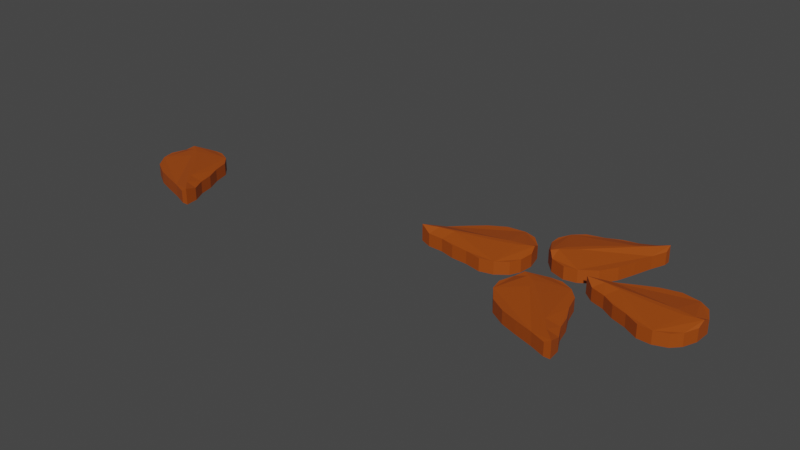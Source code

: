 # Source: Kwaki_Seeds.blend  (saved by Blender 2.93.21; exported with 4.5.12 LTS)
import bpy
from mathutils import Matrix  # noqa: F401  (used for matrix-valued properties, if any)

bpy.ops.wm.read_factory_settings(use_empty=True)
scene = bpy.context.scene
scene.name = 'Scene'

# ---- collections
col_collection = bpy.data.collections.new('Collection'); scene.collection.children.link(col_collection)

# ---- materials (node trees are filled in below, after node groups)
mat_material_001 = bpy.data.materials.new('Material.001')
mat_material_001.use_transparent_shadow = False
mat_material_001.diffuse_color = (0.3758, 0.1366, 0.01484, 1.0)
mat_material_003 = bpy.data.materials.new('Material.003')
mat_material_003.use_transparent_shadow = False
mat_material_003.diffuse_color = (0.3758, 0.1366, 0.01484, 1.0)
mat_material_004 = bpy.data.materials.new('Material.004')
mat_material_004.use_transparent_shadow = False
mat_material_004.diffuse_color = (0.3758, 0.1366, 0.01484, 1.0)
mat_material_005 = bpy.data.materials.new('Material.005')
mat_material_005.use_transparent_shadow = False
mat_material_005.diffuse_color = (0.3758, 0.1366, 0.01484, 1.0)
mat_material_006 = bpy.data.materials.new('Material.006')
mat_material_006.use_transparent_shadow = False
mat_material_006.diffuse_color = (0.3758, 0.1366, 0.01484, 1.0)

# ---- material node trees
mat_material_001.use_nodes = True; mat_material_001.node_tree.nodes.clear()
_N = mat_material_001.node_tree.nodes; _L = mat_material_001.node_tree.links
n0 = _N.new('ShaderNodeBsdfPrincipled'); n0.name = 'Principled BSDF'; n0.location = (10, 300)
n0.distribution = 'GGX'
n0.subsurface_method = 'BURLEY'
n0.inputs[0].default_value = (0.3506, 0.06286, 0.003061, 1.0)
n0.inputs[3].default_value = 1.45
n0.inputs[27].default_value = (0.0, 0.0, 0.0, 1.0)
n0.inputs[28].default_value = 1.0
n1 = _N.new('ShaderNodeOutputMaterial'); n1.name = 'Material Output'; n1.location = (300, 300)
_L.new(n0.outputs[0], n1.inputs[0])
n1.is_active_output = True
mat_material_003.use_nodes = True; mat_material_003.node_tree.nodes.clear()
_N = mat_material_003.node_tree.nodes; _L = mat_material_003.node_tree.links
n0 = _N.new('ShaderNodeBsdfPrincipled'); n0.name = 'Principled BSDF'; n0.location = (10, 300)
n0.distribution = 'GGX'
n0.subsurface_method = 'BURLEY'
n0.inputs[0].default_value = (0.3506, 0.06286, 0.003061, 1.0)
n0.inputs[3].default_value = 1.45
n0.inputs[27].default_value = (0.0, 0.0, 0.0, 1.0)
n0.inputs[28].default_value = 1.0
n1 = _N.new('ShaderNodeOutputMaterial'); n1.name = 'Material Output'; n1.location = (300, 300)
_L.new(n0.outputs[0], n1.inputs[0])
n1.is_active_output = True
mat_material_004.use_nodes = True; mat_material_004.node_tree.nodes.clear()
_N = mat_material_004.node_tree.nodes; _L = mat_material_004.node_tree.links
n0 = _N.new('ShaderNodeBsdfPrincipled'); n0.name = 'Principled BSDF'; n0.location = (10, 300)
n0.distribution = 'GGX'
n0.subsurface_method = 'BURLEY'
n0.inputs[0].default_value = (0.3506, 0.06286, 0.003061, 1.0)
n0.inputs[3].default_value = 1.45
n0.inputs[27].default_value = (0.0, 0.0, 0.0, 1.0)
n0.inputs[28].default_value = 1.0
n1 = _N.new('ShaderNodeOutputMaterial'); n1.name = 'Material Output'; n1.location = (300, 300)
_L.new(n0.outputs[0], n1.inputs[0])
n1.is_active_output = True
mat_material_005.use_nodes = True; mat_material_005.node_tree.nodes.clear()
_N = mat_material_005.node_tree.nodes; _L = mat_material_005.node_tree.links
n0 = _N.new('ShaderNodeBsdfPrincipled'); n0.name = 'Principled BSDF'; n0.location = (10, 300)
n0.distribution = 'GGX'
n0.subsurface_method = 'BURLEY'
n0.inputs[0].default_value = (0.3506, 0.06286, 0.003061, 1.0)
n0.inputs[3].default_value = 1.45
n0.inputs[27].default_value = (0.0, 0.0, 0.0, 1.0)
n0.inputs[28].default_value = 1.0
n1 = _N.new('ShaderNodeOutputMaterial'); n1.name = 'Material Output'; n1.location = (300, 300)
_L.new(n0.outputs[0], n1.inputs[0])
n1.is_active_output = True
mat_material_006.use_nodes = True; mat_material_006.node_tree.nodes.clear()
_N = mat_material_006.node_tree.nodes; _L = mat_material_006.node_tree.links
n0 = _N.new('ShaderNodeBsdfPrincipled'); n0.name = 'Principled BSDF'; n0.location = (10, 300)
n0.distribution = 'GGX'
n0.subsurface_method = 'BURLEY'
n0.inputs[0].default_value = (0.3506, 0.06286, 0.003061, 1.0)
n0.inputs[3].default_value = 1.45
n0.inputs[27].default_value = (0.0, 0.0, 0.0, 1.0)
n0.inputs[28].default_value = 1.0
n1 = _N.new('ShaderNodeOutputMaterial'); n1.name = 'Material Output'; n1.location = (300, 300)
_L.new(n0.outputs[0], n1.inputs[0])
n1.is_active_output = True

# ---- world
world_world = bpy.data.worlds.new('World'); scene.world = world_world
world_world.use_nodes = True; world_world.node_tree.nodes.clear()
_N = world_world.node_tree.nodes; _L = world_world.node_tree.links
n0 = _N.new('ShaderNodeOutputWorld'); n0.name = 'World Output'; n0.location = (300, 300)
n1 = _N.new('ShaderNodeBackground'); n1.name = 'Background'; n1.location = (10, 300)
n1.inputs[0].default_value = (0.05088, 0.05088, 0.05088, 1.0)
_L.new(n1.outputs[0], n0.inputs[0])
n0.is_active_output = True
world_world.color = (0.05088, 0.05088, 0.05088)
world_world.use_sun_shadow = False
world_world.sun_shadow_jitter_overblur = 0.0

# ---- meshes
me_plane = bpy.data.meshes.new('Plane')
me_plane.from_pydata([(1.72, -0.445, 0.08862), (1.838, -0.3213, 0.08862), (1.923, -0.1137, 0.08862), (1.934, 0.1383, 0.08862), (1.825, 0.3616, 0.08862), (1.662, 0.4686, 0.08862), (1.384, 0.5194, 0.08862), (1.104, 0.4528, 0.08862), (0.856, 0.3357, 0.08862), (0.5821, 0.1961, 0.08862), (0.3501, 0.09628, 0.08862), (0.2797, 0.02543, 0.1501), (0.4322, -0.1021, 0.08862), (0.6536, -0.1764, 0.08862), (0.849, -0.2985, 0.08862), (1.082, -0.3817, 0.08862), (1.308, -0.5087, 0.08862), (1.519, -0.5178, 0.08862), (1.928, 0.006229, 0.1501), (0.5407, 0.02819, 0.1501), (0.7733, -0.008792, 0.1501), (1.01, 0.01335, 0.1501), (1.21, -0.009839, 0.1501), (1.328, -0.0483, 0.1501), (1.55, 0.02371, 0.1501), (1.705, -0.04695, 0.1501), (1.812, -0.003281, 0.1501), (1.72, -0.445, -0.1114), (1.838, -0.3213, -0.1114), (1.923, -0.1137, -0.1114), (1.934, 0.1383, -0.1114), (1.825, 0.3616, -0.1114), (1.662, 0.4686, -0.1114), (1.384, 0.5194, -0.1114), (1.104, 0.4528, -0.1114), (0.856, 0.3357, -0.1114), (0.5821, 0.1961, -0.1114), (0.3501, 0.09628, -0.1114), (0.2797, 0.02543, -0.1114), (0.4322, -0.1021, -0.1114), (0.6536, -0.1764, -0.1114), (0.849, -0.2985, -0.1114), (1.082, -0.3817, -0.1114), (1.308, -0.5087, -0.1114), (1.519, -0.5178, -0.1114), (1.928, 0.006229, -0.1114), (0.5407, 0.02819, -0.1114), (0.7733, -0.008792, -0.1114), (1.01, 0.01335, -0.1114), (1.21, -0.009839, -0.1114), (1.328, -0.0483, -0.1114), (1.55, 0.02371, -0.1114), (1.705, -0.04695, -0.1114), (1.812, -0.003281, -0.1114), (0.06274, -0.2147, 0.08862), (-0.1086, -0.2199, 0.08862), (-0.3145, -0.3086, 0.08862), (-0.4989, -0.4809, 0.08862), (-0.5774, -0.7167, 0.08862), (-0.5359, -0.9074, 0.08862), (-0.3734, -1.138, 0.08862), (-0.1273, -1.287, 0.08862), (0.132, -1.377, 0.08862), (0.4252, -1.469, 0.08862), (0.6606, -1.561, 0.08862), (0.7605, -1.56, 0.1501), (0.7411, -1.362, 0.08862), (0.6352, -1.154, 0.08862), (0.5814, -0.9295, 0.08862), (0.4736, -0.707, 0.08862), (0.4012, -0.4579, 0.08862), (0.2569, -0.3034, 0.08862), (-0.4022, -0.3906, 0.1501), (0.5724, -1.379, 0.1501), (0.4324, -1.189, 0.1501), (0.2482, -1.039, 0.1501), (0.1217, -0.8826, 0.1501), (0.06433, -0.7724, 0.1501), (-0.1448, -0.6679, 0.1501), (-0.2056, -0.5092, 0.1501), (-0.3124, -0.4655, 0.1501), (0.06274, -0.2147, -0.1114), (-0.1086, -0.2199, -0.1114), (-0.3145, -0.3086, -0.1114), (-0.4989, -0.4809, -0.1114), (-0.5774, -0.7167, -0.1114), (-0.5359, -0.9074, -0.1114), (-0.3734, -1.138, -0.1114), (-0.1273, -1.287, -0.1114), (0.132, -1.377, -0.1114), (0.4252, -1.469, -0.1114), (0.6606, -1.561, -0.1114), (0.7605, -1.56, -0.1114), (0.7411, -1.362, -0.1114), (0.6352, -1.154, -0.1114), (0.5814, -0.9295, -0.1114), (0.4736, -0.707, -0.1114), (0.4012, -0.4579, -0.1114), (0.2569, -0.3034, -0.1114), (-0.4022, -0.3906, -0.1114), (0.5724, -1.379, -0.1114), (0.4324, -1.189, -0.1114), (0.2482, -1.039, -0.1114), (0.1217, -0.8826, -0.1114), (0.06433, -0.7724, -0.1114), (-0.1448, -0.6679, -0.1114), (-0.2056, -0.5092, -0.1114), (-0.3124, -0.4655, -0.1114), (-0.6376, 0.785, 0.08862), (-0.6341, 0.6136, 0.08862), (-0.5474, 0.4068, 0.08862), (-0.377, 0.2208, 0.08862), (-0.142, 0.1399, 0.08862), (0.04907, 0.1794, 0.08862), (0.2816, 0.3397, 0.08862), (0.4324, 0.5843, 0.08862), (0.5255, 0.8426, 0.08862), (0.6206, 1.135, 0.08862), (0.7144, 1.369, 0.08862), (0.7142, 1.469, 0.1501), (0.5162, 1.452, 0.08862), (0.307, 1.348, 0.08862), (0.08238, 1.296, 0.08862), (-0.1412, 1.191, 0.08862), (-0.391, 1.121, 0.08862), (-0.5469, 0.9782, 0.08862), (-0.4664, 0.3183, 0.1501), (0.5314, 1.283, 0.1501), (0.3406, 1.145, 0.1501), (0.189, 0.9622, 0.1501), (0.03092, 0.8373, 0.1501), (-0.07989, 0.781, 0.1501), (-0.1864, 0.573, 0.1501), (-0.3458, 0.5137, 0.1501), (-0.3905, 0.4074, 0.1501), (-0.6376, 0.785, -0.1114), (-0.6341, 0.6136, -0.1114), (-0.5474, 0.4068, -0.1114), (-0.377, 0.2208, -0.1114), (-0.142, 0.1399, -0.1114), (0.04907, 0.1794, -0.1114), (0.2816, 0.3397, -0.1114), (0.4324, 0.5843, -0.1114), (0.5255, 0.8426, -0.1114), (0.6206, 1.135, -0.1114), (0.7144, 1.369, -0.1114), (0.7142, 1.469, -0.1114), (0.5162, 1.452, -0.1114), (0.307, 1.348, -0.1114), (0.08238, 1.296, -0.1114), (-0.1412, 1.191, -0.1114), (-0.391, 1.121, -0.1114), (-0.5469, 0.9782, -0.1114), (-0.4664, 0.3183, -0.1114), (0.5314, 1.283, -0.1114), (0.3406, 1.145, -0.1114), (0.189, 0.9622, -0.1114), (0.03092, 0.8373, -0.1114), (-0.07989, 0.781, -0.1114), (-0.1864, 0.573, -0.1114), (-0.3458, 0.5137, -0.1114), (-0.3905, 0.4074, -0.1114), (-0.7575, -0.2157, 0.08862), (-0.6804, -0.06268, 0.08862), (-0.6602, 0.1606, 0.08862), (-0.7237, 0.4048, 0.08862), (-0.8935, 0.5863, 0.08862), (-1.081, 0.6408, 0.08862), (-1.361, 0.608, 0.08862), (-1.609, 0.4624, 0.08862), (-1.812, 0.2777, 0.08862), (-2.033, 0.06399, 0.08862), (-2.226, -0.09938, 0.08862), (-2.272, -0.1878, 0.1501), (-2.089, -0.265, 0.08862), (-1.856, -0.2712, 0.08862), (-1.633, -0.3307, 0.08862), (-1.386, -0.3421, 0.08862), (-1.133, -0.3973, 0.08862), (-0.9281, -0.3441, 0.08862), (-0.6904, 0.2768, 0.1501), (-2.024, -0.1087, 0.1501), (-1.79, -0.0759, 0.1501), (-1.571, 0.01451, 0.1501), (-1.373, 0.05097, 0.1501), (-1.248, 0.0488, 0.1501), (-1.057, 0.1828, 0.1501), (-0.8884, 0.1605, 0.1501), (-0.7991, 0.2336, 0.1501), (-0.7575, -0.2157, -0.1114), (-0.6804, -0.06268, -0.1114), (-0.6602, 0.1606, -0.1114), (-0.7237, 0.4048, -0.1114), (-0.8935, 0.5863, -0.1114), (-1.081, 0.6408, -0.1114), (-1.361, 0.608, -0.1114), (-1.609, 0.4624, -0.1114), (-1.812, 0.2777, -0.1114), (-2.033, 0.06399, -0.1114), (-2.226, -0.09938, -0.1114), (-2.272, -0.1878, -0.1114), (-2.089, -0.265, -0.1114), (-1.856, -0.2712, -0.1114), (-1.633, -0.3307, -0.1114), (-1.386, -0.3421, -0.1114), (-1.133, -0.3973, -0.1114), (-0.9281, -0.3441, -0.1114), (-0.6904, 0.2768, -0.1114), (-2.024, -0.1087, -0.1114), (-1.79, -0.0759, -0.1114), (-1.571, 0.01451, -0.1114), (-1.373, 0.05097, -0.1114), (-1.248, 0.0488, -0.1114), (-1.057, 0.1828, -0.1114), (-0.8884, 0.1605, -0.1114), (-0.7991, 0.2336, -0.1114)], [], [(11, 12, 13, 14, 15, 16, 17, 0, 1, 2, 18, 26, 25, 24, 23, 22, 21, 20, 19), (19, 20, 21, 22, 23, 24, 25, 26, 18, 3, 4, 5, 6, 7, 8, 9, 10, 11), (38, 46, 47, 48, 49, 50, 51, 52, 53, 45, 29, 28, 27, 44, 43, 42, 41, 40, 39), (46, 38, 37, 36, 35, 34, 33, 32, 31, 30, 45, 53, 52, 51, 50, 49, 48, 47), (1, 0, 27, 28), (2, 1, 28, 29), (3, 18, 45, 30), (4, 3, 30, 31), (5, 4, 31, 32), (6, 5, 32, 33), (7, 6, 33, 34), (8, 7, 34, 35), (9, 8, 35, 36), (10, 9, 36, 37), (11, 10, 37, 38), (12, 11, 38, 39), (13, 12, 39, 40), (14, 13, 40, 41), (15, 14, 41, 42), (16, 15, 42, 43), (17, 16, 43, 44), (0, 17, 44, 27), (18, 2, 29, 45), (65, 66, 67, 68, 69, 70, 71, 54, 55, 56, 72, 80, 79, 78, 77, 76, 75, 74, 73), (73, 74, 75, 76, 77, 78, 79, 80, 72, 57, 58, 59, 60, 61, 62, 63, 64, 65), (92, 100, 101, 102, 103, 104, 105, 106, 107, 99, 83, 82, 81, 98, 97, 96, 95, 94, 93), (100, 92, 91, 90, 89, 88, 87, 86, 85, 84, 99, 107, 106, 105, 104, 103, 102, 101), (55, 54, 81, 82), (56, 55, 82, 83), (57, 72, 99, 84), (58, 57, 84, 85), (59, 58, 85, 86), (60, 59, 86, 87), (61, 60, 87, 88), (62, 61, 88, 89), (63, 62, 89, 90), (64, 63, 90, 91), (65, 64, 91, 92), (66, 65, 92, 93), (67, 66, 93, 94), (68, 67, 94, 95), (69, 68, 95, 96), (70, 69, 96, 97), (71, 70, 97, 98), (54, 71, 98, 81), (72, 56, 83, 99), (119, 120, 121, 122, 123, 124, 125, 108, 109, 110, 126, 134, 133, 132, 131, 130, 129, 128, 127), (127, 128, 129, 130, 131, 132, 133, 134, 126, 111, 112, 113, 114, 115, 116, 117, 118, 119), (146, 154, 155, 156, 157, 158, 159, 160, 161, 153, 137, 136, 135, 152, 151, 150, 149, 148, 147), (154, 146, 145, 144, 143, 142, 141, 140, 139, 138, 153, 161, 160, 159, 158, 157, 156, 155), (109, 108, 135, 136), (110, 109, 136, 137), (111, 126, 153, 138), (112, 111, 138, 139), (113, 112, 139, 140), (114, 113, 140, 141), (115, 114, 141, 142), (116, 115, 142, 143), (117, 116, 143, 144), (118, 117, 144, 145), (119, 118, 145, 146), (120, 119, 146, 147), (121, 120, 147, 148), (122, 121, 148, 149), (123, 122, 149, 150), (124, 123, 150, 151), (125, 124, 151, 152), (108, 125, 152, 135), (126, 110, 137, 153), (173, 174, 175, 176, 177, 178, 179, 162, 163, 164, 180, 188, 187, 186, 185, 184, 183, 182, 181), (181, 182, 183, 184, 185, 186, 187, 188, 180, 165, 166, 167, 168, 169, 170, 171, 172, 173), (200, 208, 209, 210, 211, 212, 213, 214, 215, 207, 191, 190, 189, 206, 205, 204, 203, 202, 201), (208, 200, 199, 198, 197, 196, 195, 194, 193, 192, 207, 215, 214, 213, 212, 211, 210, 209), (163, 162, 189, 190), (164, 163, 190, 191), (165, 180, 207, 192), (166, 165, 192, 193), (167, 166, 193, 194), (168, 167, 194, 195), (169, 168, 195, 196), (170, 169, 196, 197), (171, 170, 197, 198), (172, 171, 198, 199), (173, 172, 199, 200), (174, 173, 200, 201), (175, 174, 201, 202), (176, 175, 202, 203), (177, 176, 203, 204), (178, 177, 204, 205), (179, 178, 205, 206), (162, 179, 206, 189), (180, 164, 191, 207)])
me_plane.polygons.foreach_set('material_index', [0, 0, 0, 0, 0, 0, 0, 0, 0, 0, 0, 0, 0, 0, 0, 0, 0, 0, 0, 0, 0, 0, 0, 1, 1, 1, 1, 1, 1, 1, 1, 1, 1, 1, 1, 1, 1, 1, 1, 1, 1, 1, 1, 1, 1, 1, 2, 2, 2, 2, 2, 2, 2, 2, 2, 2, 2, 2, 2, 2, 2, 2, 2, 2, 2, 2, 2, 2, 2, 3, 3, 3, 3, 3, 3, 3, 3, 3, 3, 3, 3, 3, 3, 3, 3, 3, 3, 3, 3, 3, 3, 3])
_uv = me_plane.uv_layers.new(name='UVMap')
_uv.uv.foreach_set('vector', [0.09064, 0.4852, 0.1669, 0.4214, 0.2776, 0.3843, 0.3753, 0.3232, 0.4917, 0.2816, 0.6048, 0.2181, 0.7104, 0.2136, 0.8107, 0.2499, 0.87, 0.3118, 0.9124, 0.4156, 0.915, 0.4756, 0.8567, 0.4708, 0.8033, 0.449, 0.726, 0.4843, 0.6148, 0.4483, 0.5557, 0.4675, 0.4556, 0.4791, 0.3374, 0.4681, 0.2212, 0.4865, 0.2212, 0.4865, 0.3374, 0.4681, 0.4556, 0.4791, 0.5557, 0.4675, 0.6148, 0.4483, 0.726, 0.4843, 0.8033, 0.449, 0.8567, 0.4708, 0.915, 0.4756, 0.9178, 0.5416, 0.8632, 0.6533, 0.7816, 0.7068, 0.6427, 0.7322, 0.503, 0.6988, 0.3788, 0.6403, 0.2419, 0.5705, 0.1259, 0.5206, 0.09064, 0.4852, 0.09064, 0.4852, 0.2212, 0.4865, 0.3374, 0.4681, 0.4556, 0.4791, 0.5557, 0.4675, 0.6148, 0.4483, 0.726, 0.4843, 0.8033, 0.449, 0.8567, 0.4708, 0.915, 0.4756, 0.9124, 0.4156, 0.87, 0.3118, 0.8107, 0.2499, 0.7104, 0.2136, 0.6048, 0.2181, 0.4917, 0.2816, 0.3753, 0.3232, 0.2776, 0.3843, 0.1669, 0.4214, 0.2212, 0.4865, 0.09064, 0.4852, 0.1259, 0.5206, 0.2419, 0.5705, 0.3788, 0.6403, 0.503, 0.6988, 0.6427, 0.7322, 0.7816, 0.7068, 0.8632, 0.6533, 0.9178, 0.5416, 0.915, 0.4756, 0.8567, 0.4708, 0.8033, 0.449, 0.726, 0.4843, 0.6148, 0.4483, 0.5557, 0.4675, 0.4556, 0.4791, 0.3374, 0.4681, 0.87, 0.3118, 0.8107, 0.2499, 0.8107, 0.2499, 0.87, 0.3118, 0.9124, 0.4156, 0.87, 0.3118, 0.87, 0.3118, 0.9124, 0.4156, 0.9178, 0.5416, 0.915, 0.4756, 0.915, 0.4756, 0.9178, 0.5416, 0.8632, 0.6533, 0.9178, 0.5416, 0.9178, 0.5416, 0.8632, 0.6533, 0.7816, 0.7068, 0.8632, 0.6533, 0.8632, 0.6533, 0.7816, 0.7068, 0.6427, 0.7322, 0.7816, 0.7068, 0.7816, 0.7068, 0.6427, 0.7322, 0.503, 0.6988, 0.6427, 0.7322, 0.6427, 0.7322, 0.503, 0.6988, 0.3788, 0.6403, 0.503, 0.6988, 0.503, 0.6988, 0.3788, 0.6403, 0.2419, 0.5705, 0.3788, 0.6403, 0.3788, 0.6403, 0.2419, 0.5705, 0.1259, 0.5206, 0.2419, 0.5705, 0.2419, 0.5705, 0.1259, 0.5206, 0.09064, 0.4852, 0.1259, 0.5206, 0.1259, 0.5206, 0.09064, 0.4852, 0.1669, 0.4214, 0.09064, 0.4852, 0.09064, 0.4852, 0.1669, 0.4214, 0.2776, 0.3843, 0.1669, 0.4214, 0.1669, 0.4214, 0.2776, 0.3843, 0.3753, 0.3232, 0.2776, 0.3843, 0.2776, 0.3843, 0.3753, 0.3232, 0.4917, 0.2816, 0.3753, 0.3232, 0.3753, 0.3232, 0.4917, 0.2816, 0.6048, 0.2181, 0.4917, 0.2816, 0.4917, 0.2816, 0.6048, 0.2181, 0.7104, 0.2136, 0.6048, 0.2181, 0.6048, 0.2181, 0.7104, 0.2136, 0.8107, 0.2499, 0.7104, 0.2136, 0.7104, 0.2136, 0.8107, 0.2499, 0.915, 0.4756, 0.9124, 0.4156, 0.9124, 0.4156, 0.915, 0.4756, 0.09064, 0.4852, 0.1669, 0.4214, 0.2776, 0.3843, 0.3753, 0.3232, 0.4917, 0.2816, 0.6048, 0.2181, 0.7104, 0.2136, 0.8107, 0.2499, 0.87, 0.3118, 0.9124, 0.4156, 0.915, 0.4756, 0.8567, 0.4708, 0.8033, 0.449, 0.726, 0.4843, 0.6148, 0.4483, 0.5557, 0.4675, 0.4556, 0.4791, 0.3374, 0.4681, 0.2212, 0.4865, 0.2212, 0.4865, 0.3374, 0.4681, 0.4556, 0.4791, 0.5557, 0.4675, 0.6148, 0.4483, 0.726, 0.4843, 0.8033, 0.449, 0.8567, 0.4708, 0.915, 0.4756, 0.9178, 0.5416, 0.8632, 0.6533, 0.7816, 0.7068, 0.6427, 0.7322, 0.503, 0.6988, 0.3788, 0.6403, 0.2419, 0.5705, 0.1259, 0.5206, 0.09064, 0.4852, 0.09064, 0.4852, 0.2212, 0.4865, 0.3374, 0.4681, 0.4556, 0.4791, 0.5557, 0.4675, 0.6148, 0.4483, 0.726, 0.4843, 0.8033, 0.449, 0.8567, 0.4708, 0.915, 0.4756, 0.9124, 0.4156, 0.87, 0.3118, 0.8107, 0.2499, 0.7104, 0.2136, 0.6048, 0.2181, 0.4917, 0.2816, 0.3753, 0.3232, 0.2776, 0.3843, 0.1669, 0.4214, 0.2212, 0.4865, 0.09064, 0.4852, 0.1259, 0.5206, 0.2419, 0.5705, 0.3788, 0.6403, 0.503, 0.6988, 0.6427, 0.7322, 0.7816, 0.7068, 0.8632, 0.6533, 0.9178, 0.5416, 0.915, 0.4756, 0.8567, 0.4708, 0.8033, 0.449, 0.726, 0.4843, 0.6148, 0.4483, 0.5557, 0.4675, 0.4556, 0.4791, 0.3374, 0.4681, 0.87, 0.3118, 0.8107, 0.2499, 0.8107, 0.2499, 0.87, 0.3118, 0.9124, 0.4156, 0.87, 0.3118, 0.87, 0.3118, 0.9124, 0.4156, 0.9178, 0.5416, 0.915, 0.4756, 0.915, 0.4756, 0.9178, 0.5416, 0.8632, 0.6533, 0.9178, 0.5416, 0.9178, 0.5416, 0.8632, 0.6533, 0.7816, 0.7068, 0.8632, 0.6533, 0.8632, 0.6533, 0.7816, 0.7068, 0.6427, 0.7322, 0.7816, 0.7068, 0.7816, 0.7068, 0.6427, 0.7322, 0.503, 0.6988, 0.6427, 0.7322, 0.6427, 0.7322, 0.503, 0.6988, 0.3788, 0.6403, 0.503, 0.6988, 0.503, 0.6988, 0.3788, 0.6403, 0.2419, 0.5705, 0.3788, 0.6403, 0.3788, 0.6403, 0.2419, 0.5705, 0.1259, 0.5206, 0.2419, 0.5705, 0.2419, 0.5705, 0.1259, 0.5206, 0.09064, 0.4852, 0.1259, 0.5206, 0.1259, 0.5206, 0.09064, 0.4852, 0.1669, 0.4214, 0.09064, 0.4852, 0.09064, 0.4852, 0.1669, 0.4214, 0.2776, 0.3843, 0.1669, 0.4214, 0.1669, 0.4214, 0.2776, 0.3843, 0.3753, 0.3232, 0.2776, 0.3843, 0.2776, 0.3843, 0.3753, 0.3232, 0.4917, 0.2816, 0.3753, 0.3232, 0.3753, 0.3232, 0.4917, 0.2816, 0.6048, 0.2181, 0.4917, 0.2816, 0.4917, 0.2816, 0.6048, 0.2181, 0.7104, 0.2136, 0.6048, 0.2181, 0.6048, 0.2181, 0.7104, 0.2136, 0.8107, 0.2499, 0.7104, 0.2136, 0.7104, 0.2136, 0.8107, 0.2499, 0.915, 0.4756, 0.9124, 0.4156, 0.9124, 0.4156, 0.915, 0.4756, 0.09064, 0.4852, 0.1669, 0.4214, 0.2776, 0.3843, 0.3753, 0.3232, 0.4917, 0.2816, 0.6048, 0.2181, 0.7104, 0.2136, 0.8107, 0.2499, 0.87, 0.3118, 0.9124, 0.4156, 0.915, 0.4756, 0.8567, 0.4708, 0.8033, 0.449, 0.726, 0.4843, 0.6148, 0.4483, 0.5557, 0.4675, 0.4556, 0.4791, 0.3374, 0.4681, 0.2212, 0.4865, 0.2212, 0.4865, 0.3374, 0.4681, 0.4556, 0.4791, 0.5557, 0.4675, 0.6148, 0.4483, 0.726, 0.4843, 0.8033, 0.449, 0.8567, 0.4708, 0.915, 0.4756, 0.9178, 0.5416, 0.8632, 0.6533, 0.7816, 0.7068, 0.6427, 0.7322, 0.503, 0.6988, 0.3788, 0.6403, 0.2419, 0.5705, 0.1259, 0.5206, 0.09064, 0.4852, 0.09064, 0.4852, 0.2212, 0.4865, 0.3374, 0.4681, 0.4556, 0.4791, 0.5557, 0.4675, 0.6148, 0.4483, 0.726, 0.4843, 0.8033, 0.449, 0.8567, 0.4708, 0.915, 0.4756, 0.9124, 0.4156, 0.87, 0.3118, 0.8107, 0.2499, 0.7104, 0.2136, 0.6048, 0.2181, 0.4917, 0.2816, 0.3753, 0.3232, 0.2776, 0.3843, 0.1669, 0.4214, 0.2212, 0.4865, 0.09064, 0.4852, 0.1259, 0.5206, 0.2419, 0.5705, 0.3788, 0.6403, 0.503, 0.6988, 0.6427, 0.7322, 0.7816, 0.7068, 0.8632, 0.6533, 0.9178, 0.5416, 0.915, 0.4756, 0.8567, 0.4708, 0.8033, 0.449, 0.726, 0.4843, 0.6148, 0.4483, 0.5557, 0.4675, 0.4556, 0.4791, 0.3374, 0.4681, 0.87, 0.3118, 0.8107, 0.2499, 0.8107, 0.2499, 0.87, 0.3118, 0.9124, 0.4156, 0.87, 0.3118, 0.87, 0.3118, 0.9124, 0.4156, 0.9178, 0.5416, 0.915, 0.4756, 0.915, 0.4756, 0.9178, 0.5416, 0.8632, 0.6533, 0.9178, 0.5416, 0.9178, 0.5416, 0.8632, 0.6533, 0.7816, 0.7068, 0.8632, 0.6533, 0.8632, 0.6533, 0.7816, 0.7068, 0.6427, 0.7322, 0.7816, 0.7068, 0.7816, 0.7068, 0.6427, 0.7322, 0.503, 0.6988, 0.6427, 0.7322, 0.6427, 0.7322, 0.503, 0.6988, 0.3788, 0.6403, 0.503, 0.6988, 0.503, 0.6988, 0.3788, 0.6403, 0.2419, 0.5705, 0.3788, 0.6403, 0.3788, 0.6403, 0.2419, 0.5705, 0.1259, 0.5206, 0.2419, 0.5705, 0.2419, 0.5705, 0.1259, 0.5206, 0.09064, 0.4852, 0.1259, 0.5206, 0.1259, 0.5206, 0.09064, 0.4852, 0.1669, 0.4214, 0.09064, 0.4852, 0.09064, 0.4852, 0.1669, 0.4214, 0.2776, 0.3843, 0.1669, 0.4214, 0.1669, 0.4214, 0.2776, 0.3843, 0.3753, 0.3232, 0.2776, 0.3843, 0.2776, 0.3843, 0.3753, 0.3232, 0.4917, 0.2816, 0.3753, 0.3232, 0.3753, 0.3232, 0.4917, 0.2816, 0.6048, 0.2181, 0.4917, 0.2816, 0.4917, 0.2816, 0.6048, 0.2181, 0.7104, 0.2136, 0.6048, 0.2181, 0.6048, 0.2181, 0.7104, 0.2136, 0.8107, 0.2499, 0.7104, 0.2136, 0.7104, 0.2136, 0.8107, 0.2499, 0.915, 0.4756, 0.9124, 0.4156, 0.9124, 0.4156, 0.915, 0.4756, 0.09064, 0.4852, 0.1669, 0.4214, 0.2776, 0.3843, 0.3753, 0.3232, 0.4917, 0.2816, 0.6048, 0.2181, 0.7104, 0.2136, 0.8107, 0.2499, 0.87, 0.3118, 0.9124, 0.4156, 0.915, 0.4756, 0.8567, 0.4708, 0.8033, 0.449, 0.726, 0.4843, 0.6148, 0.4483, 0.5557, 0.4675, 0.4556, 0.4791, 0.3374, 0.4681, 0.2212, 0.4865, 0.2212, 0.4865, 0.3374, 0.4681, 0.4556, 0.4791, 0.5557, 0.4675, 0.6148, 0.4483, 0.726, 0.4843, 0.8033, 0.449, 0.8567, 0.4708, 0.915, 0.4756, 0.9178, 0.5416, 0.8632, 0.6533, 0.7816, 0.7068, 0.6427, 0.7322, 0.503, 0.6988, 0.3788, 0.6403, 0.2419, 0.5705, 0.1259, 0.5206, 0.09064, 0.4852, 0.09064, 0.4852, 0.2212, 0.4865, 0.3374, 0.4681, 0.4556, 0.4791, 0.5557, 0.4675, 0.6148, 0.4483, 0.726, 0.4843, 0.8033, 0.449, 0.8567, 0.4708, 0.915, 0.4756, 0.9124, 0.4156, 0.87, 0.3118, 0.8107, 0.2499, 0.7104, 0.2136, 0.6048, 0.2181, 0.4917, 0.2816, 0.3753, 0.3232, 0.2776, 0.3843, 0.1669, 0.4214, 0.2212, 0.4865, 0.09064, 0.4852, 0.1259, 0.5206, 0.2419, 0.5705, 0.3788, 0.6403, 0.503, 0.6988, 0.6427, 0.7322, 0.7816, 0.7068, 0.8632, 0.6533, 0.9178, 0.5416, 0.915, 0.4756, 0.8567, 0.4708, 0.8033, 0.449, 0.726, 0.4843, 0.6148, 0.4483, 0.5557, 0.4675, 0.4556, 0.4791, 0.3374, 0.4681, 0.87, 0.3118, 0.8107, 0.2499, 0.8107, 0.2499, 0.87, 0.3118, 0.9124, 0.4156, 0.87, 0.3118, 0.87, 0.3118, 0.9124, 0.4156, 0.9178, 0.5416, 0.915, 0.4756, 0.915, 0.4756, 0.9178, 0.5416, 0.8632, 0.6533, 0.9178, 0.5416, 0.9178, 0.5416, 0.8632, 0.6533, 0.7816, 0.7068, 0.8632, 0.6533, 0.8632, 0.6533, 0.7816, 0.7068, 0.6427, 0.7322, 0.7816, 0.7068, 0.7816, 0.7068, 0.6427, 0.7322, 0.503, 0.6988, 0.6427, 0.7322, 0.6427, 0.7322, 0.503, 0.6988, 0.3788, 0.6403, 0.503, 0.6988, 0.503, 0.6988, 0.3788, 0.6403, 0.2419, 0.5705, 0.3788, 0.6403, 0.3788, 0.6403, 0.2419, 0.5705, 0.1259, 0.5206, 0.2419, 0.5705, 0.2419, 0.5705, 0.1259, 0.5206, 0.09064, 0.4852, 0.1259, 0.5206, 0.1259, 0.5206, 0.09064, 0.4852, 0.1669, 0.4214, 0.09064, 0.4852, 0.09064, 0.4852, 0.1669, 0.4214, 0.2776, 0.3843, 0.1669, 0.4214, 0.1669, 0.4214, 0.2776, 0.3843, 0.3753, 0.3232, 0.2776, 0.3843, 0.2776, 0.3843, 0.3753, 0.3232, 0.4917, 0.2816, 0.3753, 0.3232, 0.3753, 0.3232, 0.4917, 0.2816, 0.6048, 0.2181, 0.4917, 0.2816, 0.4917, 0.2816, 0.6048, 0.2181, 0.7104, 0.2136, 0.6048, 0.2181, 0.6048, 0.2181, 0.7104, 0.2136, 0.8107, 0.2499, 0.7104, 0.2136, 0.7104, 0.2136, 0.8107, 0.2499, 0.915, 0.4756, 0.9124, 0.4156, 0.9124, 0.4156, 0.915, 0.4756])
me_plane.materials.append(mat_material_001)
me_plane.materials.append(mat_material_003)
me_plane.materials.append(mat_material_004)
me_plane.materials.append(mat_material_005)
me_plane.use_remesh_fix_poles = True
me_plane.use_remesh_preserve_attributes = False
me_plane.update()
me_plane_005 = bpy.data.meshes.new('Plane.005')
me_plane_005.from_pydata([(0.6215, -0.5001, 0.0), (0.7401, -0.3764, 0.0), (0.8248, -0.1688, 0.0), (0.8356, 0.08325, 0.0), (0.7264, 0.3065, 0.0), (0.5632, 0.4135, 0.0), (0.2855, 0.4643, 0.0), (0.00593, 0.3977, 0.0), (-0.2424, 0.2806, 0.0), (-0.5163, 0.141, 0.0), (-0.7483, 0.04118, 0.0), (-0.8187, -0.02967, 0.06146), (-0.6662, -0.1572, 0.0), (-0.4448, -0.2315, 0.0), (-0.2494, -0.3536, 0.0), (-0.01657, -0.4368, 0.0), (0.2096, -0.5638, 0.0), (0.4208, -0.5729, 0.0), (0.83, -0.04887, 0.06146), (-0.5577, -0.02691, 0.06146), (-0.3251, -0.06389, 0.06146), (-0.08874, -0.04175, 0.06146), (0.1114, -0.06494, 0.06146), (0.2296, -0.1034, 0.06146), (0.4519, -0.0314, 0.06146), (0.6066, -0.1021, 0.06146), (0.7133, -0.05838, 0.06146), (0.6215, -0.5001, -0.2), (0.7401, -0.3764, -0.2), (0.8248, -0.1688, -0.2), (0.8356, 0.08325, -0.2), (0.7264, 0.3065, -0.2), (0.5632, 0.4135, -0.2), (0.2855, 0.4643, -0.2), (0.00593, 0.3977, -0.2), (-0.2424, 0.2806, -0.2), (-0.5163, 0.141, -0.2), (-0.7483, 0.04118, -0.2), (-0.8187, -0.02967, -0.2), (-0.6662, -0.1572, -0.2), (-0.4448, -0.2315, -0.2), (-0.2494, -0.3536, -0.2), (-0.01657, -0.4368, -0.2), (0.2096, -0.5638, -0.2), (0.4208, -0.5729, -0.2), (0.83, -0.04887, -0.2), (-0.5577, -0.02691, -0.2), (-0.3251, -0.06389, -0.2), (-0.08874, -0.04175, -0.2), (0.1114, -0.06494, -0.2), (0.2296, -0.1034, -0.2), (0.4519, -0.0314, -0.2), (0.6066, -0.1021, -0.2), (0.7133, -0.05838, -0.2)], [], [(11, 12, 13, 14, 15, 16, 17, 0, 1, 2, 18, 26, 25, 24, 23, 22, 21, 20, 19), (19, 20, 21, 22, 23, 24, 25, 26, 18, 3, 4, 5, 6, 7, 8, 9, 10, 11), (38, 46, 47, 48, 49, 50, 51, 52, 53, 45, 29, 28, 27, 44, 43, 42, 41, 40, 39), (46, 38, 37, 36, 35, 34, 33, 32, 31, 30, 45, 53, 52, 51, 50, 49, 48, 47), (1, 0, 27, 28), (2, 1, 28, 29), (3, 18, 45, 30), (4, 3, 30, 31), (5, 4, 31, 32), (6, 5, 32, 33), (7, 6, 33, 34), (8, 7, 34, 35), (9, 8, 35, 36), (10, 9, 36, 37), (11, 10, 37, 38), (12, 11, 38, 39), (13, 12, 39, 40), (14, 13, 40, 41), (15, 14, 41, 42), (16, 15, 42, 43), (17, 16, 43, 44), (0, 17, 44, 27), (18, 2, 29, 45)])
_uv = me_plane_005.uv_layers.new(name='UVMap')
_uv.uv.foreach_set('vector', [0.09064, 0.4852, 0.1669, 0.4214, 0.2776, 0.3843, 0.3753, 0.3232, 0.4917, 0.2816, 0.6048, 0.2181, 0.7104, 0.2136, 0.8107, 0.2499, 0.87, 0.3118, 0.9124, 0.4156, 0.915, 0.4756, 0.8567, 0.4708, 0.8033, 0.449, 0.726, 0.4843, 0.6148, 0.4483, 0.5557, 0.4675, 0.4556, 0.4791, 0.3374, 0.4681, 0.2212, 0.4865, 0.2212, 0.4865, 0.3374, 0.4681, 0.4556, 0.4791, 0.5557, 0.4675, 0.6148, 0.4483, 0.726, 0.4843, 0.8033, 0.449, 0.8567, 0.4708, 0.915, 0.4756, 0.9178, 0.5416, 0.8632, 0.6533, 0.7816, 0.7068, 0.6427, 0.7322, 0.503, 0.6988, 0.3788, 0.6403, 0.2419, 0.5705, 0.1259, 0.5206, 0.09064, 0.4852, 0.09064, 0.4852, 0.2212, 0.4865, 0.3374, 0.4681, 0.4556, 0.4791, 0.5557, 0.4675, 0.6148, 0.4483, 0.726, 0.4843, 0.8033, 0.449, 0.8567, 0.4708, 0.915, 0.4756, 0.9124, 0.4156, 0.87, 0.3118, 0.8107, 0.2499, 0.7104, 0.2136, 0.6048, 0.2181, 0.4917, 0.2816, 0.3753, 0.3232, 0.2776, 0.3843, 0.1669, 0.4214, 0.2212, 0.4865, 0.09064, 0.4852, 0.1259, 0.5206, 0.2419, 0.5705, 0.3788, 0.6403, 0.503, 0.6988, 0.6427, 0.7322, 0.7816, 0.7068, 0.8632, 0.6533, 0.9178, 0.5416, 0.915, 0.4756, 0.8567, 0.4708, 0.8033, 0.449, 0.726, 0.4843, 0.6148, 0.4483, 0.5557, 0.4675, 0.4556, 0.4791, 0.3374, 0.4681, 0.87, 0.3118, 0.8107, 0.2499, 0.8107, 0.2499, 0.87, 0.3118, 0.9124, 0.4156, 0.87, 0.3118, 0.87, 0.3118, 0.9124, 0.4156, 0.9178, 0.5416, 0.915, 0.4756, 0.915, 0.4756, 0.9178, 0.5416, 0.8632, 0.6533, 0.9178, 0.5416, 0.9178, 0.5416, 0.8632, 0.6533, 0.7816, 0.7068, 0.8632, 0.6533, 0.8632, 0.6533, 0.7816, 0.7068, 0.6427, 0.7322, 0.7816, 0.7068, 0.7816, 0.7068, 0.6427, 0.7322, 0.503, 0.6988, 0.6427, 0.7322, 0.6427, 0.7322, 0.503, 0.6988, 0.3788, 0.6403, 0.503, 0.6988, 0.503, 0.6988, 0.3788, 0.6403, 0.2419, 0.5705, 0.3788, 0.6403, 0.3788, 0.6403, 0.2419, 0.5705, 0.1259, 0.5206, 0.2419, 0.5705, 0.2419, 0.5705, 0.1259, 0.5206, 0.09064, 0.4852, 0.1259, 0.5206, 0.1259, 0.5206, 0.09064, 0.4852, 0.1669, 0.4214, 0.09064, 0.4852, 0.09064, 0.4852, 0.1669, 0.4214, 0.2776, 0.3843, 0.1669, 0.4214, 0.1669, 0.4214, 0.2776, 0.3843, 0.3753, 0.3232, 0.2776, 0.3843, 0.2776, 0.3843, 0.3753, 0.3232, 0.4917, 0.2816, 0.3753, 0.3232, 0.3753, 0.3232, 0.4917, 0.2816, 0.6048, 0.2181, 0.4917, 0.2816, 0.4917, 0.2816, 0.6048, 0.2181, 0.7104, 0.2136, 0.6048, 0.2181, 0.6048, 0.2181, 0.7104, 0.2136, 0.8107, 0.2499, 0.7104, 0.2136, 0.7104, 0.2136, 0.8107, 0.2499, 0.915, 0.4756, 0.9124, 0.4156, 0.9124, 0.4156, 0.915, 0.4756])
me_plane_005.materials.append(mat_material_006)
me_plane_005.use_remesh_fix_poles = True
me_plane_005.use_remesh_preserve_attributes = False
me_plane_005.update()

# ---- objects
ob_plane = bpy.data.objects.new('Plane', me_plane)
ob_plane_004 = bpy.data.objects.new('Plane.004', me_plane_005)

# ---- transforms, parenting, visibility, modifiers, constraints
ob_plane.location = (-1.369, 0.1329, -0.08862)
ob_plane_004.location = (-7.694, -0.8741, 0.0)
ob_plane_004.rotation_euler = (0.0, -0.0, 2.365)

# ---- collection membership
col_collection.objects.link(ob_plane)
col_collection.objects.link(ob_plane_004)

# ---- scene / render settings (as saved in the file)
scene.frame_start = 1; scene.frame_end = 250; scene.frame_set(1)
scene.render.engine = 'BLENDER_EEVEE_NEXT'
scene.cycles.use_denoising = False
scene.cycles.samples = 128
scene.cycles.sampling_pattern = 'TABULATED_SOBOL'
scene.cycles.use_adaptive_sampling = False
scene.cycles.use_light_tree = False
scene.view_settings.view_transform = 'Filmic'
bpy.context.view_layer.update()

# ---- added for rendering (the .blend has no active camera and no usable light): camera, sun
cam_auto = bpy.data.cameras.new('AutoCamera')
cam_auto.lens = 50.0
cam_auto.sensor_width = 36.0
cam_auto.clip_end = 1000.0
ob_auto_camera = bpy.data.objects.new('AutoCamera', cam_auto)
scene.collection.objects.link(ob_auto_camera)
ob_auto_camera.location = (5.03037, -10.955, 7.17513)
ob_auto_camera.rotation_euler = (1.09748, -7.21219e-08, 0.694738)
scene.camera = ob_auto_camera
light_auto_sun = bpy.data.lights.new('AutoSun', 'SUN')
light_auto_sun.energy = 3.0
light_auto_sun.angle = 0.0523599
ob_auto_sun = bpy.data.objects.new('AutoSun', light_auto_sun)
scene.collection.objects.link(ob_auto_sun)
ob_auto_sun.rotation_euler = (0.872665, 0.174533, 0.523599)
bpy.context.view_layer.update()
